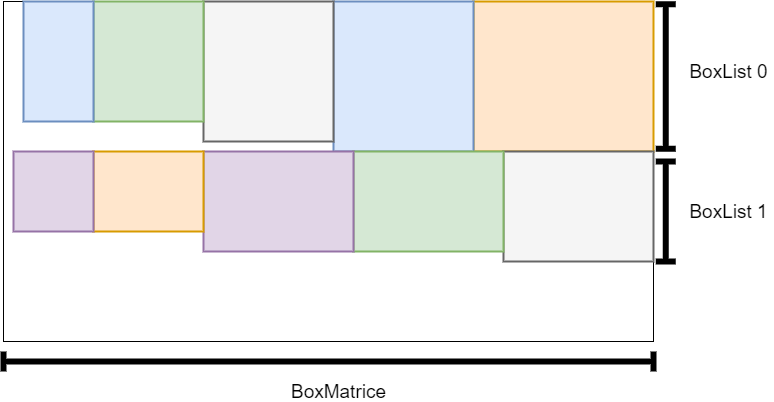

The diagram above was exported from draw.io. Its source (the exported page's mxGraphModel, read from the mxfile embedded in the PNG):
<mxGraphModel dx="1422" dy="822" grid="1" gridSize="10" guides="1" tooltips="1" connect="1" arrows="1" fold="1" page="1" pageScale="1" pageWidth="827" pageHeight="1169" math="0" shadow="0">
  <root>
    <mxCell id="0" />
    <mxCell id="1" parent="0" />
    <mxCell id="MBCyvekhB60D00CGZ4uW-1" value="" style="rounded=0;whiteSpace=wrap;html=1;" vertex="1" parent="1">
      <mxGeometry x="40" y="140" width="650" height="340" as="geometry" />
    </mxCell>
    <mxCell id="MBCyvekhB60D00CGZ4uW-25" value="" style="shape=crossbar;whiteSpace=wrap;html=1;rounded=1;strokeWidth=6;rotation=90;" vertex="1" parent="1">
      <mxGeometry x="652.25" y="340" width="100" height="20" as="geometry" />
    </mxCell>
    <mxCell id="MBCyvekhB60D00CGZ4uW-26" value="" style="shape=crossbar;whiteSpace=wrap;html=1;rounded=1;strokeWidth=6;rotation=90;" vertex="1" parent="1">
      <mxGeometry x="630" y="205" width="144.5" height="20" as="geometry" />
    </mxCell>
    <mxCell id="MBCyvekhB60D00CGZ4uW-27" value="&lt;font style=&quot;font-size: 19px&quot;&gt;BoxList 0&lt;/font&gt;" style="text;html=1;align=center;verticalAlign=middle;resizable=0;points=[];autosize=1;" vertex="1" parent="1">
      <mxGeometry x="720" y="200" width="90" height="20" as="geometry" />
    </mxCell>
    <mxCell id="MBCyvekhB60D00CGZ4uW-28" value="&lt;font style=&quot;font-size: 19px&quot;&gt;BoxList 1&lt;/font&gt;" style="text;html=1;align=center;verticalAlign=middle;resizable=0;points=[];autosize=1;" vertex="1" parent="1">
      <mxGeometry x="720" y="340" width="90" height="20" as="geometry" />
    </mxCell>
    <mxCell id="MBCyvekhB60D00CGZ4uW-29" value="" style="shape=crossbar;whiteSpace=wrap;html=1;rounded=1;strokeWidth=6;" vertex="1" parent="1">
      <mxGeometry x="40" y="490" width="650" height="20" as="geometry" />
    </mxCell>
    <mxCell id="MBCyvekhB60D00CGZ4uW-30" value="&lt;font style=&quot;font-size: 19px&quot;&gt;BoxMatrice&lt;/font&gt;" style="text;html=1;align=center;verticalAlign=middle;resizable=0;points=[];autosize=1;" vertex="1" parent="1">
      <mxGeometry x="320" y="520" width="110" height="20" as="geometry" />
    </mxCell>
    <mxCell id="MBCyvekhB60D00CGZ4uW-44" value="" style="rounded=0;whiteSpace=wrap;html=1;strokeWidth=2;fillColor=#ffe6cc;strokeColor=#d79b00;" vertex="1" parent="1">
      <mxGeometry x="510" y="140" width="180" height="150" as="geometry" />
    </mxCell>
    <mxCell id="MBCyvekhB60D00CGZ4uW-45" value="" style="rounded=0;whiteSpace=wrap;html=1;strokeWidth=2;fillColor=#dae8fc;strokeColor=#6c8ebf;" vertex="1" parent="1">
      <mxGeometry x="370" y="140" width="140" height="150" as="geometry" />
    </mxCell>
    <mxCell id="MBCyvekhB60D00CGZ4uW-46" value="" style="rounded=0;whiteSpace=wrap;html=1;strokeWidth=2;fillColor=#f5f5f5;strokeColor=#666666;fontColor=#333333;" vertex="1" parent="1">
      <mxGeometry x="240" y="140" width="130" height="140" as="geometry" />
    </mxCell>
    <mxCell id="MBCyvekhB60D00CGZ4uW-47" value="" style="rounded=0;whiteSpace=wrap;html=1;strokeWidth=2;fillColor=#d5e8d4;strokeColor=#82b366;" vertex="1" parent="1">
      <mxGeometry x="130" y="140" width="110" height="120" as="geometry" />
    </mxCell>
    <mxCell id="MBCyvekhB60D00CGZ4uW-48" value="" style="rounded=0;whiteSpace=wrap;html=1;strokeWidth=2;fillColor=#dae8fc;strokeColor=#6c8ebf;" vertex="1" parent="1">
      <mxGeometry x="60" y="140" width="70" height="120" as="geometry" />
    </mxCell>
    <mxCell id="MBCyvekhB60D00CGZ4uW-49" value="" style="rounded=0;whiteSpace=wrap;html=1;strokeWidth=2;fillColor=#f5f5f5;strokeColor=#666666;fontColor=#333333;" vertex="1" parent="1">
      <mxGeometry x="540" y="290" width="150" height="110" as="geometry" />
    </mxCell>
    <mxCell id="MBCyvekhB60D00CGZ4uW-50" value="" style="rounded=0;whiteSpace=wrap;html=1;strokeWidth=2;fillColor=#d5e8d4;strokeColor=#82b366;" vertex="1" parent="1">
      <mxGeometry x="390" y="290" width="150" height="100" as="geometry" />
    </mxCell>
    <mxCell id="MBCyvekhB60D00CGZ4uW-51" value="" style="rounded=0;whiteSpace=wrap;html=1;strokeWidth=2;fillColor=#e1d5e7;strokeColor=#9673a6;" vertex="1" parent="1">
      <mxGeometry x="240" y="290" width="150" height="100" as="geometry" />
    </mxCell>
    <mxCell id="MBCyvekhB60D00CGZ4uW-52" value="" style="rounded=0;whiteSpace=wrap;html=1;strokeWidth=2;fillColor=#ffe6cc;strokeColor=#d79b00;" vertex="1" parent="1">
      <mxGeometry x="130" y="290" width="110" height="80" as="geometry" />
    </mxCell>
    <mxCell id="MBCyvekhB60D00CGZ4uW-53" value="" style="rounded=0;whiteSpace=wrap;html=1;strokeWidth=2;fillColor=#e1d5e7;strokeColor=#9673a6;" vertex="1" parent="1">
      <mxGeometry x="50" y="290" width="80" height="80" as="geometry" />
    </mxCell>
  </root>
</mxGraphModel>